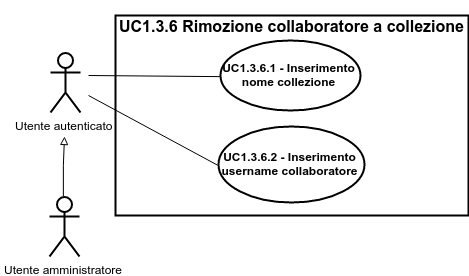

The diagram above was exported from draw.io. Its source (the exported page's mxGraphModel, read from the mxfile embedded in the PNG):
<mxGraphModel dx="4378" dy="2906" grid="1" gridSize="10" guides="1" tooltips="1" connect="1" arrows="1" fold="1" page="1" pageScale="1" pageWidth="826" pageHeight="1169" background="#ffffff" math="0">
  <root>
    <mxCell id="0" />
    <mxCell id="1" parent="0" />
    <mxCell id="2" value="" style="html=1;shadow=0;glass=0;strokeWidth=2;fillColor=none;" vertex="1" parent="1">
      <mxGeometry x="1917" y="-690" width="353" height="200" as="geometry" />
    </mxCell>
    <mxCell id="3" value="Utente autenticato" style="shape=umlActor;verticalLabelPosition=bottom;labelBackgroundColor=#ffffff;verticalAlign=top;html=1;shadow=0;glass=0;strokeWidth=2;fillColor=none;" vertex="1" parent="1">
      <mxGeometry x="1852" y="-653" width="30" height="60" as="geometry" />
    </mxCell>
    <mxCell id="4" value="&lt;b&gt;UC1.3.6.1 - Inserimento nome collezione&lt;/b&gt;" style="ellipse;whiteSpace=wrap;html=1;shadow=0;glass=0;strokeWidth=2;fillColor=none;" vertex="1" parent="1">
      <mxGeometry x="2022" y="-665" width="140" height="70" as="geometry" />
    </mxCell>
    <mxCell id="5" value="&lt;b&gt;UC1.3.6.2 - Inserimento username collaboratore&lt;/b&gt;" style="ellipse;whiteSpace=wrap;html=1;shadow=0;glass=0;strokeWidth=2;fillColor=none;" vertex="1" parent="1">
      <mxGeometry x="2020" y="-579" width="146" height="76" as="geometry" />
    </mxCell>
    <mxCell id="6" value="" style="endArrow=none;html=1;strokeWidth=1;entryX=0;entryY=0.5;" edge="1" target="4" parent="1">
      <mxGeometry x="1867" y="-616.8677685950413" width="50" height="50" as="geometry">
        <mxPoint x="1890" y="-630" as="sourcePoint" />
        <mxPoint x="1917" y="-640" as="targetPoint" />
      </mxGeometry>
    </mxCell>
    <mxCell id="7" value="" style="endArrow=none;html=1;strokeWidth=1;entryX=0;entryY=0.5;" edge="1" target="5" parent="1">
      <mxGeometry x="1867" y="-560" width="50" height="50" as="geometry">
        <mxPoint x="1890" y="-610" as="sourcePoint" />
        <mxPoint x="1927" y="-570" as="targetPoint" />
      </mxGeometry>
    </mxCell>
    <mxCell id="8" value="&lt;font style=&quot;font-size: 16px&quot;&gt;UC1.3.6 Rimozione collaboratore a collezione&lt;/font&gt;" style="text;html=1;fontSize=24;fontStyle=1;verticalAlign=middle;align=center;shadow=0;glass=0;strokeWidth=2;fillColor=none;" vertex="1" parent="1">
      <mxGeometry x="2043" y="-702" width="100" height="40" as="geometry" />
    </mxCell>
    <mxCell id="9" value="" style="edgeStyle=orthogonalEdgeStyle;rounded=0;html=1;endArrow=block;endFill=0;jettySize=auto;orthogonalLoop=1;strokeWidth=1;fontSize=11;" edge="1" source="10" parent="1">
      <mxGeometry x="1866" y="-569" as="geometry">
        <mxPoint x="1865.999999999999" y="-569" as="targetPoint" />
      </mxGeometry>
    </mxCell>
    <mxCell id="10" value="Utente amministratore" style="shape=umlActor;verticalLabelPosition=bottom;labelBackgroundColor=#ffffff;verticalAlign=top;html=1;shadow=0;glass=0;strokeWidth=2;fillColor=none;" vertex="1" parent="1">
      <mxGeometry x="1851" y="-509" width="30" height="60" as="geometry" />
    </mxCell>
  </root>
</mxGraphModel>